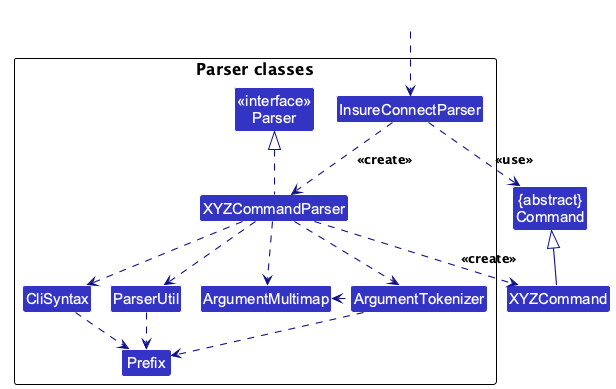

The diagram above was rendered by PlantUML. Its source (embedded in the PNG):
@startuml
!pragma layout smetana
!include style.puml
skinparam arrowThickness 1.1
skinparam arrowColor LOGIC_COLOR_T4
skinparam classBackgroundColor LOGIC_COLOR

Class "{abstract}\nCommand" as Command
Class XYZCommand

package "Parser classes"{
Class "<<interface>>\nParser" as Parser
Class InsureConnectParser
Class XYZCommandParser
Class CliSyntax
Class ParserUtil
Class ArgumentMultimap
Class ArgumentTokenizer
Class Prefix
}

Class HiddenOutside #FFFFFF
HiddenOutside ..> InsureConnectParser

InsureConnectParser .down.> XYZCommandParser: <<create>>

XYZCommandParser ..> XYZCommand : <<create>>
InsureConnectParser ..> Command : <<use>>
XYZCommandParser .up.|> Parser
XYZCommandParser ..> ArgumentMultimap
XYZCommandParser ..> ArgumentTokenizer
ArgumentTokenizer .left.> ArgumentMultimap
XYZCommandParser ..> CliSyntax
CliSyntax ..> Prefix
XYZCommandParser ..> ParserUtil
ParserUtil .down.> Prefix
ArgumentTokenizer .down.> Prefix
XYZCommand -up-|> Command
@enduml